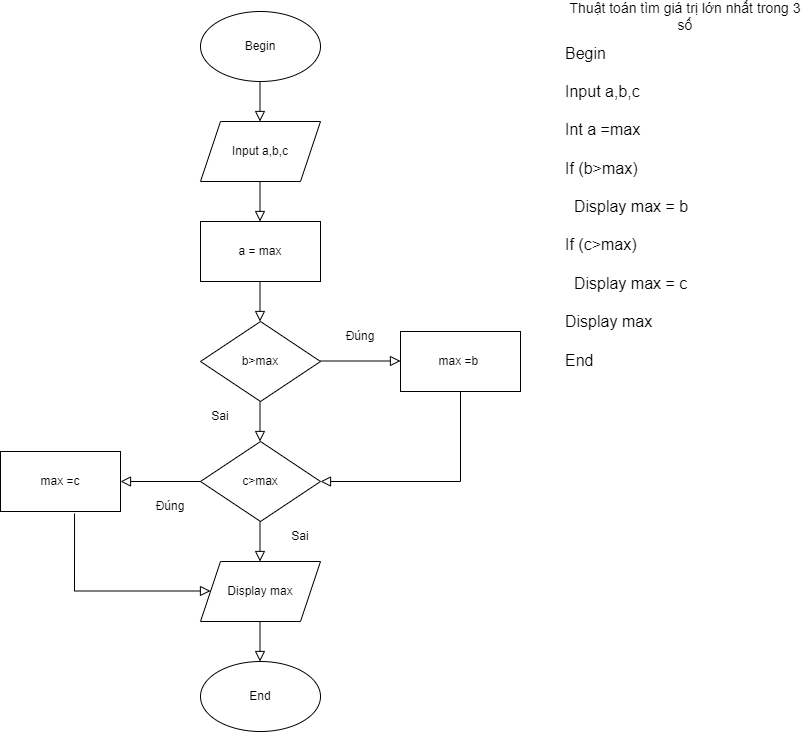

The diagram above was exported from draw.io. Its source (the exported page's mxGraphModel, read from the mxfile embedded in the PNG):
<mxGraphModel dx="1308" dy="704" grid="1" gridSize="10" guides="1" tooltips="1" connect="1" arrows="1" fold="1" page="1" pageScale="1" pageWidth="827" pageHeight="1169" math="0" shadow="0">
  <root>
    <mxCell id="WIyWlLk6GJQsqaUBKTNV-0" />
    <mxCell id="WIyWlLk6GJQsqaUBKTNV-1" parent="WIyWlLk6GJQsqaUBKTNV-0" />
    <mxCell id="WIyWlLk6GJQsqaUBKTNV-2" value="" style="rounded=0;html=1;jettySize=auto;orthogonalLoop=1;fontSize=11;endArrow=block;endFill=0;endSize=8;strokeWidth=1;shadow=0;labelBackgroundColor=none;edgeStyle=orthogonalEdgeStyle;" parent="WIyWlLk6GJQsqaUBKTNV-1" edge="1">
      <mxGeometry relative="1" as="geometry">
        <mxPoint x="219.5" y="120" as="sourcePoint" />
        <mxPoint x="219.5" y="160" as="targetPoint" />
      </mxGeometry>
    </mxCell>
    <mxCell id="XI0YVe9831Zx_MYcdAUe-0" value="&lt;span style=&quot;text-align: left&quot;&gt;&lt;font style=&quot;font-size: 12px&quot;&gt;Input a,b,c&lt;br&gt;&lt;/font&gt;&lt;/span&gt;" style="shape=parallelogram;perimeter=parallelogramPerimeter;whiteSpace=wrap;html=1;fixedSize=1;" vertex="1" parent="WIyWlLk6GJQsqaUBKTNV-1">
      <mxGeometry x="160" y="160" width="120" height="60" as="geometry" />
    </mxCell>
    <mxCell id="XI0YVe9831Zx_MYcdAUe-3" value="Begin" style="ellipse;whiteSpace=wrap;html=1;" vertex="1" parent="WIyWlLk6GJQsqaUBKTNV-1">
      <mxGeometry x="160" y="50" width="120" height="70" as="geometry" />
    </mxCell>
    <mxCell id="XI0YVe9831Zx_MYcdAUe-4" value="End" style="ellipse;whiteSpace=wrap;html=1;" vertex="1" parent="WIyWlLk6GJQsqaUBKTNV-1">
      <mxGeometry x="160" y="700" width="120" height="70" as="geometry" />
    </mxCell>
    <mxCell id="XI0YVe9831Zx_MYcdAUe-5" value="" style="rounded=0;html=1;jettySize=auto;orthogonalLoop=1;fontSize=11;endArrow=block;endFill=0;endSize=8;strokeWidth=1;shadow=0;labelBackgroundColor=none;edgeStyle=orthogonalEdgeStyle;" edge="1" parent="WIyWlLk6GJQsqaUBKTNV-1">
      <mxGeometry relative="1" as="geometry">
        <mxPoint x="219.5" y="440" as="sourcePoint" />
        <mxPoint x="219.5" y="480" as="targetPoint" />
      </mxGeometry>
    </mxCell>
    <mxCell id="XI0YVe9831Zx_MYcdAUe-6" value="" style="rounded=0;html=1;jettySize=auto;orthogonalLoop=1;fontSize=11;endArrow=block;endFill=0;endSize=8;strokeWidth=1;shadow=0;labelBackgroundColor=none;edgeStyle=orthogonalEdgeStyle;" edge="1" parent="WIyWlLk6GJQsqaUBKTNV-1">
      <mxGeometry relative="1" as="geometry">
        <mxPoint x="219.5" y="220" as="sourcePoint" />
        <mxPoint x="219.5" y="260" as="targetPoint" />
      </mxGeometry>
    </mxCell>
    <mxCell id="XI0YVe9831Zx_MYcdAUe-8" value="&lt;h1&gt;&lt;font size=&quot;3&quot;&gt;&lt;span style=&quot;font-weight: 400&quot;&gt;Begin&lt;/span&gt;&lt;/font&gt;&lt;/h1&gt;&lt;div&gt;&lt;font size=&quot;3&quot;&gt;&lt;span style=&quot;font-weight: 400&quot;&gt;Input a,b,c&lt;/span&gt;&lt;/font&gt;&lt;/div&gt;&lt;div&gt;&lt;font size=&quot;3&quot;&gt;&lt;span style=&quot;font-weight: 400&quot;&gt;&lt;br&gt;&lt;/span&gt;&lt;/font&gt;&lt;/div&gt;&lt;div&gt;&lt;font size=&quot;3&quot;&gt;&lt;span style=&quot;font-weight: 400&quot;&gt;Int a =max&lt;/span&gt;&lt;/font&gt;&lt;/div&gt;&lt;div&gt;&lt;font size=&quot;3&quot;&gt;&lt;span style=&quot;font-weight: 400&quot;&gt;&lt;br&gt;&lt;/span&gt;&lt;/font&gt;&lt;/div&gt;&lt;div&gt;&lt;font size=&quot;3&quot;&gt;If (b&amp;gt;max)&lt;/font&gt;&lt;/div&gt;&lt;div&gt;&lt;font size=&quot;3&quot;&gt;&lt;br&gt;&lt;/font&gt;&lt;/div&gt;&lt;div&gt;&lt;font size=&quot;3&quot;&gt;&amp;nbsp; Display max = b&lt;/font&gt;&lt;/div&gt;&lt;div&gt;&lt;font size=&quot;3&quot;&gt;&lt;br&gt;&lt;/font&gt;&lt;/div&gt;&lt;div&gt;&lt;div&gt;&lt;font size=&quot;3&quot;&gt;If (c&amp;gt;max)&lt;/font&gt;&lt;/div&gt;&lt;div&gt;&lt;font size=&quot;3&quot;&gt;&lt;br&gt;&lt;/font&gt;&lt;/div&gt;&lt;div&gt;&lt;font size=&quot;3&quot;&gt;&amp;nbsp; Display max = c&lt;/font&gt;&lt;/div&gt;&lt;/div&gt;&lt;div&gt;&lt;font size=&quot;3&quot;&gt;&lt;br&gt;&lt;/font&gt;&lt;/div&gt;&lt;div&gt;&lt;font size=&quot;3&quot;&gt;Display max&lt;/font&gt;&lt;/div&gt;&lt;div&gt;&lt;span style=&quot;font-size: medium&quot;&gt;&lt;br&gt;&lt;/span&gt;&lt;/div&gt;&lt;div&gt;&lt;span style=&quot;font-size: medium&quot;&gt;End&lt;/span&gt;&lt;br&gt;&lt;/div&gt;" style="text;html=1;strokeColor=none;fillColor=none;spacing=5;spacingTop=-20;whiteSpace=wrap;overflow=hidden;rounded=0;" vertex="1" parent="WIyWlLk6GJQsqaUBKTNV-1">
      <mxGeometry x="520" y="70" width="190" height="440" as="geometry" />
    </mxCell>
    <mxCell id="XI0YVe9831Zx_MYcdAUe-9" value="Thuật toán tìm giá trị lớn nhất trong 3 số" style="text;html=1;strokeColor=none;fillColor=none;align=center;verticalAlign=middle;whiteSpace=wrap;rounded=0;fontSize=14;" vertex="1" parent="WIyWlLk6GJQsqaUBKTNV-1">
      <mxGeometry x="520" y="40" width="250" height="30" as="geometry" />
    </mxCell>
    <mxCell id="XI0YVe9831Zx_MYcdAUe-23" value="a = max" style="rounded=0;whiteSpace=wrap;html=1;fontSize=12;" vertex="1" parent="WIyWlLk6GJQsqaUBKTNV-1">
      <mxGeometry x="160" y="260" width="120" height="60" as="geometry" />
    </mxCell>
    <mxCell id="XI0YVe9831Zx_MYcdAUe-26" value="" style="rounded=0;html=1;jettySize=auto;orthogonalLoop=1;fontSize=11;endArrow=block;endFill=0;endSize=8;strokeWidth=1;shadow=0;labelBackgroundColor=none;edgeStyle=orthogonalEdgeStyle;" edge="1" parent="WIyWlLk6GJQsqaUBKTNV-1">
      <mxGeometry relative="1" as="geometry">
        <mxPoint x="219.5" y="320" as="sourcePoint" />
        <mxPoint x="219.5" y="360" as="targetPoint" />
      </mxGeometry>
    </mxCell>
    <mxCell id="XI0YVe9831Zx_MYcdAUe-27" value="b&amp;gt;max" style="rhombus;whiteSpace=wrap;html=1;fontSize=12;" vertex="1" parent="WIyWlLk6GJQsqaUBKTNV-1">
      <mxGeometry x="160" y="360" width="120" height="80" as="geometry" />
    </mxCell>
    <mxCell id="XI0YVe9831Zx_MYcdAUe-28" value="" style="rounded=0;html=1;jettySize=auto;orthogonalLoop=1;fontSize=11;endArrow=block;endFill=0;endSize=8;strokeWidth=1;shadow=0;labelBackgroundColor=none;edgeStyle=orthogonalEdgeStyle;" edge="1" parent="WIyWlLk6GJQsqaUBKTNV-1">
      <mxGeometry relative="1" as="geometry">
        <mxPoint x="280" y="399.5" as="sourcePoint" />
        <mxPoint x="360" y="399.5" as="targetPoint" />
      </mxGeometry>
    </mxCell>
    <mxCell id="XI0YVe9831Zx_MYcdAUe-29" value="Đúng" style="text;html=1;strokeColor=none;fillColor=none;align=center;verticalAlign=middle;whiteSpace=wrap;rounded=0;fontSize=12;" vertex="1" parent="WIyWlLk6GJQsqaUBKTNV-1">
      <mxGeometry x="290" y="360" width="60" height="30" as="geometry" />
    </mxCell>
    <mxCell id="XI0YVe9831Zx_MYcdAUe-30" value="max =b&amp;nbsp;" style="rounded=0;whiteSpace=wrap;html=1;fontSize=12;" vertex="1" parent="WIyWlLk6GJQsqaUBKTNV-1">
      <mxGeometry x="360" y="370" width="120" height="60" as="geometry" />
    </mxCell>
    <mxCell id="XI0YVe9831Zx_MYcdAUe-31" value="c&amp;gt;max" style="rhombus;whiteSpace=wrap;html=1;fontSize=12;" vertex="1" parent="WIyWlLk6GJQsqaUBKTNV-1">
      <mxGeometry x="160" y="480" width="120" height="80" as="geometry" />
    </mxCell>
    <mxCell id="XI0YVe9831Zx_MYcdAUe-32" value="" style="rounded=0;html=1;jettySize=auto;orthogonalLoop=1;fontSize=11;endArrow=block;endFill=0;endSize=8;strokeWidth=1;shadow=0;labelBackgroundColor=none;edgeStyle=orthogonalEdgeStyle;exitX=0.5;exitY=1;exitDx=0;exitDy=0;entryX=1;entryY=0.5;entryDx=0;entryDy=0;" edge="1" parent="WIyWlLk6GJQsqaUBKTNV-1" source="XI0YVe9831Zx_MYcdAUe-30" target="XI0YVe9831Zx_MYcdAUe-31">
      <mxGeometry relative="1" as="geometry">
        <mxPoint x="340" y="440" as="sourcePoint" />
        <mxPoint x="320" y="600" as="targetPoint" />
      </mxGeometry>
    </mxCell>
    <mxCell id="XI0YVe9831Zx_MYcdAUe-33" value="Sai" style="text;html=1;strokeColor=none;fillColor=none;align=center;verticalAlign=middle;whiteSpace=wrap;rounded=0;fontSize=12;" vertex="1" parent="WIyWlLk6GJQsqaUBKTNV-1">
      <mxGeometry x="150" y="440" width="60" height="30" as="geometry" />
    </mxCell>
    <mxCell id="XI0YVe9831Zx_MYcdAUe-35" value="" style="rounded=0;html=1;jettySize=auto;orthogonalLoop=1;fontSize=11;endArrow=block;endFill=0;endSize=8;strokeWidth=1;shadow=0;labelBackgroundColor=none;edgeStyle=orthogonalEdgeStyle;exitX=0;exitY=0.5;exitDx=0;exitDy=0;" edge="1" parent="WIyWlLk6GJQsqaUBKTNV-1" source="XI0YVe9831Zx_MYcdAUe-31">
      <mxGeometry relative="1" as="geometry">
        <mxPoint x="80" y="490" as="sourcePoint" />
        <mxPoint x="80" y="520" as="targetPoint" />
      </mxGeometry>
    </mxCell>
    <mxCell id="XI0YVe9831Zx_MYcdAUe-36" value="max =c" style="rounded=0;whiteSpace=wrap;html=1;fontSize=12;" vertex="1" parent="WIyWlLk6GJQsqaUBKTNV-1">
      <mxGeometry x="-40" y="490" width="120" height="60" as="geometry" />
    </mxCell>
    <mxCell id="XI0YVe9831Zx_MYcdAUe-37" value="&lt;span style=&quot;text-align: left&quot;&gt;&lt;font style=&quot;font-size: 12px&quot;&gt;Display max&lt;br&gt;&lt;/font&gt;&lt;/span&gt;" style="shape=parallelogram;perimeter=parallelogramPerimeter;whiteSpace=wrap;html=1;fixedSize=1;" vertex="1" parent="WIyWlLk6GJQsqaUBKTNV-1">
      <mxGeometry x="160" y="600" width="120" height="60" as="geometry" />
    </mxCell>
    <mxCell id="XI0YVe9831Zx_MYcdAUe-39" value="" style="rounded=0;html=1;jettySize=auto;orthogonalLoop=1;fontSize=11;endArrow=block;endFill=0;endSize=8;strokeWidth=1;shadow=0;labelBackgroundColor=none;edgeStyle=orthogonalEdgeStyle;" edge="1" parent="WIyWlLk6GJQsqaUBKTNV-1">
      <mxGeometry relative="1" as="geometry">
        <mxPoint x="219.5" y="560" as="sourcePoint" />
        <mxPoint x="219.5" y="600" as="targetPoint" />
      </mxGeometry>
    </mxCell>
    <mxCell id="XI0YVe9831Zx_MYcdAUe-40" value="" style="rounded=0;html=1;jettySize=auto;orthogonalLoop=1;fontSize=11;endArrow=block;endFill=0;endSize=8;strokeWidth=1;shadow=0;labelBackgroundColor=none;edgeStyle=orthogonalEdgeStyle;" edge="1" parent="WIyWlLk6GJQsqaUBKTNV-1">
      <mxGeometry relative="1" as="geometry">
        <mxPoint x="219.5" y="660" as="sourcePoint" />
        <mxPoint x="219.5" y="700" as="targetPoint" />
      </mxGeometry>
    </mxCell>
    <mxCell id="XI0YVe9831Zx_MYcdAUe-43" value="" style="rounded=0;html=1;jettySize=auto;orthogonalLoop=1;fontSize=11;endArrow=block;endFill=0;endSize=8;strokeWidth=1;shadow=0;labelBackgroundColor=none;edgeStyle=orthogonalEdgeStyle;exitX=0.617;exitY=1.033;exitDx=0;exitDy=0;exitPerimeter=0;" edge="1" parent="WIyWlLk6GJQsqaUBKTNV-1" source="XI0YVe9831Zx_MYcdAUe-36">
      <mxGeometry relative="1" as="geometry">
        <mxPoint x="30" y="630" as="sourcePoint" />
        <mxPoint x="170" y="629.5" as="targetPoint" />
        <Array as="points">
          <mxPoint x="34" y="630" />
        </Array>
      </mxGeometry>
    </mxCell>
    <mxCell id="XI0YVe9831Zx_MYcdAUe-44" value="Sai" style="text;html=1;strokeColor=none;fillColor=none;align=center;verticalAlign=middle;whiteSpace=wrap;rounded=0;fontSize=12;" vertex="1" parent="WIyWlLk6GJQsqaUBKTNV-1">
      <mxGeometry x="230" y="560" width="60" height="30" as="geometry" />
    </mxCell>
    <mxCell id="XI0YVe9831Zx_MYcdAUe-45" value="Đúng" style="text;html=1;strokeColor=none;fillColor=none;align=center;verticalAlign=middle;whiteSpace=wrap;rounded=0;fontSize=12;" vertex="1" parent="WIyWlLk6GJQsqaUBKTNV-1">
      <mxGeometry x="100" y="530" width="60" height="30" as="geometry" />
    </mxCell>
  </root>
</mxGraphModel>